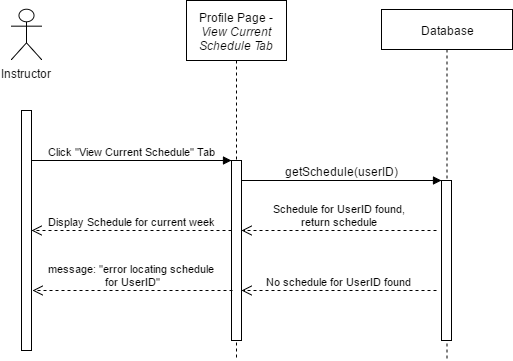

The diagram above was exported from draw.io. Its source (the exported page's mxGraphModel, read from the mxfile embedded in the PNG):
<mxGraphModel dx="1062" dy="428" grid="1" gridSize="10" guides="1" tooltips="1" connect="1" arrows="1" fold="1" page="1" pageScale="1" pageWidth="850" pageHeight="1100" background="#ffffff" math="0" shadow="0">
  <root>
    <mxCell id="0" />
    <mxCell id="1" parent="0" />
    <mxCell id="56a7546b187610ee-2" value="Profile Page - &lt;i&gt;View Current Schedule Tab&lt;/i&gt;" style="shape=umlLifeline;perimeter=lifelinePerimeter;whiteSpace=wrap;html=1;container=1;collapsible=0;recursiveResize=0;outlineConnect=0;size=60;" vertex="1" parent="1">
      <mxGeometry x="295" y="110" width="100" height="360" as="geometry" />
    </mxCell>
    <mxCell id="56a7546b187610ee-3" value="Database" style="shape=umlLifeline;perimeter=lifelinePerimeter;whiteSpace=wrap;html=1;container=1;collapsible=0;recursiveResize=0;outlineConnect=0;" vertex="1" parent="1">
      <mxGeometry x="490" y="119" width="131" height="350" as="geometry" />
    </mxCell>
    <mxCell id="56a7546b187610ee-5" value="" style="html=1;points=[];perimeter=orthogonalPerimeter;" vertex="1" parent="1">
      <mxGeometry x="130" y="220" width="10" height="240" as="geometry" />
    </mxCell>
    <mxCell id="56a7546b187610ee-6" value="Click &quot;View Current Schedule&quot; Tab" style="html=1;verticalAlign=bottom;endArrow=block;" edge="1" parent="1">
      <mxGeometry x="140" y="270" width="80" as="geometry">
        <mxPoint x="140" y="270" as="sourcePoint" />
        <mxPoint x="340" y="270" as="targetPoint" />
      </mxGeometry>
    </mxCell>
    <mxCell id="56a7546b187610ee-7" value="" style="html=1;points=[];perimeter=orthogonalPerimeter;" vertex="1" parent="1">
      <mxGeometry x="340" y="270" width="10" height="180" as="geometry" />
    </mxCell>
    <mxCell id="56a7546b187610ee-8" value="" style="html=1;verticalAlign=bottom;endArrow=block;" edge="1" parent="1">
      <mxGeometry x="200" y="10" width="80" as="geometry">
        <mxPoint x="350" y="290" as="sourcePoint" />
        <mxPoint x="550" y="290" as="targetPoint" />
        <mxPoint x="300" y="40" as="offset" />
      </mxGeometry>
    </mxCell>
    <mxCell id="56a7546b187610ee-9" value="getSchedule(userID)" style="text;html=1;resizable=0;points=[];align=center;verticalAlign=middle;labelBackgroundColor=#ffffff;" vertex="1" connectable="0" parent="56a7546b187610ee-8">
      <mxGeometry relative="1" as="geometry">
        <mxPoint y="-10" as="offset" />
      </mxGeometry>
    </mxCell>
    <mxCell id="56a7546b187610ee-10" value="" style="html=1;points=[];perimeter=orthogonalPerimeter;" vertex="1" parent="1">
      <mxGeometry x="550" y="290" width="10" height="160" as="geometry" />
    </mxCell>
    <mxCell id="56a7546b187610ee-11" value="Instructor" style="shape=umlActor;verticalLabelPosition=bottom;labelBackgroundColor=#ffffff;verticalAlign=top;html=1;" vertex="1" parent="1">
      <mxGeometry x="120" y="119" width="30" height="50" as="geometry" />
    </mxCell>
    <mxCell id="56a7546b187610ee-12" value="Schedule for UserID found,&lt;div&gt;return schedule&lt;/div&gt;" style="html=1;verticalAlign=bottom;endArrow=open;dashed=1;endSize=8;" edge="1" parent="1">
      <mxGeometry x="350" y="340" as="geometry">
        <mxPoint x="545" y="340" as="sourcePoint" />
        <mxPoint x="350" y="340" as="targetPoint" />
      </mxGeometry>
    </mxCell>
    <mxCell id="56a7546b187610ee-13" value="message: &quot;error locating schedule&amp;nbsp;&lt;div&gt;for UserID&quot;&lt;/div&gt;" style="html=1;verticalAlign=bottom;endArrow=open;dashed=1;endSize=8;" edge="1" parent="1">
      <mxGeometry x="141" y="400" as="geometry">
        <mxPoint x="341" y="400" as="sourcePoint" />
        <mxPoint x="141" y="400" as="targetPoint" />
        <mxPoint as="offset" />
      </mxGeometry>
    </mxCell>
    <mxCell id="56a7546b187610ee-17" value="No schedule for UserID found" style="html=1;verticalAlign=bottom;endArrow=open;dashed=1;endSize=8;" edge="1" parent="1">
      <mxGeometry x="350" y="400" as="geometry">
        <mxPoint x="545" y="400" as="sourcePoint" />
        <mxPoint x="350" y="400" as="targetPoint" />
      </mxGeometry>
    </mxCell>
    <mxCell id="56a7546b187610ee-18" value="Display Schedule for current week" style="html=1;verticalAlign=bottom;endArrow=open;dashed=1;endSize=8;" edge="1" parent="1">
      <mxGeometry x="140" y="340" as="geometry">
        <mxPoint x="340" y="340" as="sourcePoint" />
        <mxPoint x="140" y="340" as="targetPoint" />
        <mxPoint as="offset" />
      </mxGeometry>
    </mxCell>
  </root>
</mxGraphModel>